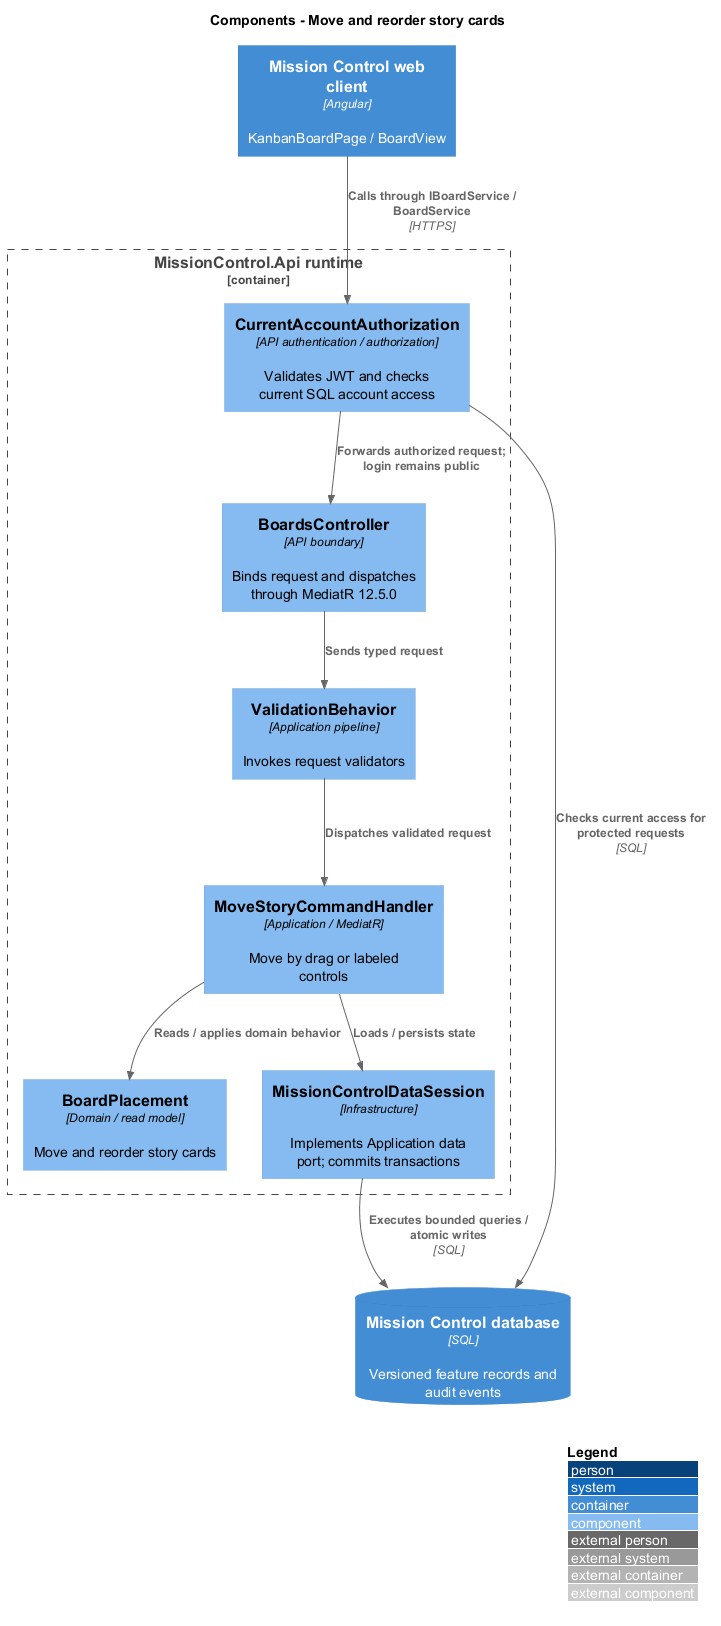

The diagram above was rendered by PlantUML. Its source (embedded in the PNG):
@startuml
!include <C4/C4_Component>
LAYOUT_WITH_LEGEND()
title Components - Move and reorder story cards
Container(web, "Mission Control web client", "Angular", "KanbanBoardPage / BoardView")
ContainerDb(db, "Mission Control database", "SQL", "Versioned feature records and audit events")
Container_Boundary(api, "MissionControl.Api runtime") {
  Component(ctrl, "BoardsController", "API boundary", "Binds request and dispatches through MediatR 12.5.0")
  Component(access, "CurrentAccountAuthorization", "API authentication / authorization", "Validates JWT and checks current SQL account access")
  Component(validation, "ValidationBehavior", "Application pipeline", "Invokes request validators")
  Component(entity, "BoardPlacement", "Domain / read model", "Move and reorder story cards")
  Component(store, "MissionControlDataSession", "Infrastructure", "Implements Application data port; commits transactions")
Rel(web, access, "Calls through IBoardService / BoardService", "HTTPS")
Rel(access, db, "Checks current access for protected requests", "SQL")
Rel(access, ctrl, "Forwards authorized request; login remains public")
Rel(ctrl, validation, "Sends typed request")
Component(h0, "MoveStoryCommandHandler", "Application / MediatR", "Move by drag or labeled controls")
Rel(validation, h0, "Dispatches validated request")
Rel(h0, entity, "Reads / applies domain behavior")
Rel(h0, store, "Loads / persists state")
}
Rel(store, db, "Executes bounded queries / atomic writes", "SQL")
@enduml